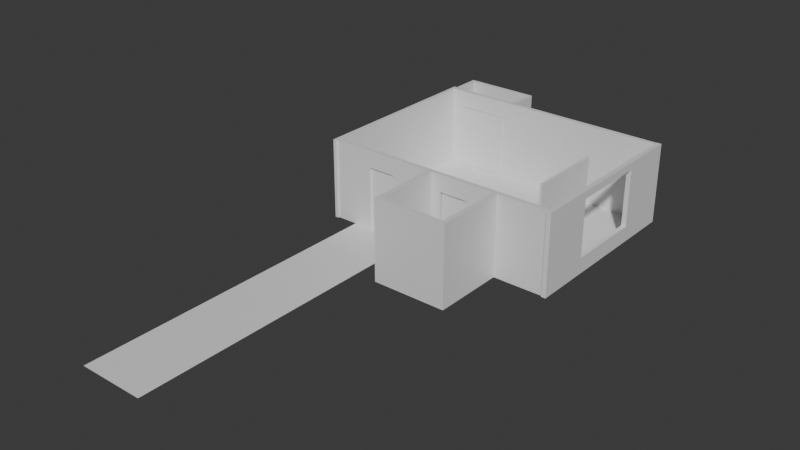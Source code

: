 # Source: Apartmentv1.blend  (saved by Blender 4.2.67; exported with 4.5.12 LTS)
import bpy
from mathutils import Matrix  # noqa: F401  (used for matrix-valued properties, if any)

bpy.ops.wm.read_factory_settings(use_empty=True)
scene = bpy.context.scene
scene.name = 'Scene'

# ---- collections
col_collection = bpy.data.collections.new('Collection'); scene.collection.children.link(col_collection)
col_collection_2 = bpy.data.collections.new('Collection 2'); scene.collection.children.link(col_collection_2)
col_floors = bpy.data.collections.new('floors'); scene.collection.children.link(col_floors)
col_doorelementplaceholders = bpy.data.collections.new('doorElementPlaceholders'); scene.collection.children.link(col_doorelementplaceholders)

# ---- materials (node trees are filled in below, after node groups)
mat_m_roomaccessories = bpy.data.materials.new('M_roomAccessories')
mat_m_outlet = bpy.data.materials.new('M_outlet')
mat_m_wallborder = bpy.data.materials.new('M_wallBorder')
mat_m_outlet_001 = bpy.data.materials.new('M_outlet.001')
mat_m_woodwall = bpy.data.materials.new('M_woodWall')
mat_m_tiledfloor = bpy.data.materials.new('M_TiledFloor')
mat_m_carpet = bpy.data.materials.new('M_carpet')

# ---- material node trees
mat_m_roomaccessories.use_nodes = True; mat_m_roomaccessories.node_tree.nodes.clear()
_N = mat_m_roomaccessories.node_tree.nodes; _L = mat_m_roomaccessories.node_tree.links
n0 = _N.new('ShaderNodeBsdfPrincipled'); n0.name = 'Principled BSDF'; n0.location = (10, 300)
n1 = _N.new('ShaderNodeOutputMaterial'); n1.name = 'Material Output'; n1.location = (300, 300)
_L.new(n0.outputs[0], n1.inputs[0])
n1.is_active_output = True
mat_m_outlet.use_nodes = True; mat_m_outlet.node_tree.nodes.clear()
_N = mat_m_outlet.node_tree.nodes; _L = mat_m_outlet.node_tree.links
n0 = _N.new('ShaderNodeBsdfPrincipled'); n0.name = 'Principled BSDF'; n0.location = (10, 300)
n1 = _N.new('ShaderNodeOutputMaterial'); n1.name = 'Material Output'; n1.location = (300, 300)
_L.new(n0.outputs[0], n1.inputs[0])
n1.is_active_output = True
mat_m_wallborder.use_nodes = True; mat_m_wallborder.node_tree.nodes.clear()
_N = mat_m_wallborder.node_tree.nodes; _L = mat_m_wallborder.node_tree.links
n0 = _N.new('ShaderNodeBsdfPrincipled'); n0.name = 'Principled BSDF'; n0.location = (10, 300)
n1 = _N.new('ShaderNodeOutputMaterial'); n1.name = 'Material Output'; n1.location = (300, 300)
_L.new(n0.outputs[0], n1.inputs[0])
n1.is_active_output = True
mat_m_outlet_001.use_nodes = True; mat_m_outlet_001.node_tree.nodes.clear()
_N = mat_m_outlet_001.node_tree.nodes; _L = mat_m_outlet_001.node_tree.links
n0 = _N.new('ShaderNodeBsdfPrincipled'); n0.name = 'Principled BSDF'; n0.location = (10, 300)
n1 = _N.new('ShaderNodeOutputMaterial'); n1.name = 'Material Output'; n1.location = (300, 300)
_L.new(n0.outputs[0], n1.inputs[0])
n1.is_active_output = True
mat_m_woodwall.use_nodes = True; mat_m_woodwall.node_tree.nodes.clear()
_N = mat_m_woodwall.node_tree.nodes; _L = mat_m_woodwall.node_tree.links
n0 = _N.new('ShaderNodeBsdfPrincipled'); n0.name = 'Principled BSDF'; n0.location = (10, 300)
n1 = _N.new('ShaderNodeOutputMaterial'); n1.name = 'Material Output'; n1.location = (300, 300)
_L.new(n0.outputs[0], n1.inputs[0])
n1.is_active_output = True
mat_m_tiledfloor.use_nodes = True; mat_m_tiledfloor.node_tree.nodes.clear()
_N = mat_m_tiledfloor.node_tree.nodes; _L = mat_m_tiledfloor.node_tree.links
n0 = _N.new('ShaderNodeBsdfPrincipled'); n0.name = 'Principled BSDF'; n0.location = (10, 300)
n1 = _N.new('ShaderNodeOutputMaterial'); n1.name = 'Material Output'; n1.location = (300, 300)
_L.new(n0.outputs[0], n1.inputs[0])
n1.is_active_output = True
mat_m_carpet.use_nodes = True; mat_m_carpet.node_tree.nodes.clear()
_N = mat_m_carpet.node_tree.nodes; _L = mat_m_carpet.node_tree.links
n0 = _N.new('ShaderNodeBsdfPrincipled'); n0.name = 'Principled BSDF'; n0.location = (10, 300)
n1 = _N.new('ShaderNodeOutputMaterial'); n1.name = 'Material Output'; n1.location = (300, 300)
_L.new(n0.outputs[0], n1.inputs[0])
n1.is_active_output = True

# ---- world
world_world = bpy.data.worlds.new('World'); scene.world = world_world
world_world.use_nodes = True; world_world.node_tree.nodes.clear()
_N = world_world.node_tree.nodes; _L = world_world.node_tree.links
n0 = _N.new('ShaderNodeOutputWorld'); n0.name = 'World Output'; n0.location = (300, 300)
n1 = _N.new('ShaderNodeBackground'); n1.name = 'Background'; n1.location = (10, 300)
n1.inputs[0].default_value = (0.05088, 0.05088, 0.05088, 1.0)
_L.new(n1.outputs[0], n0.inputs[0])
n0.is_active_output = True
world_world.color = (0.05088, 0.05088, 0.05088)
world_world.sun_shadow_jitter_overblur = 0.0

# ---- meshes
me_plane_003 = bpy.data.meshes.new('Plane.003')
me_plane_003.from_pydata([(-101.9, 72.29, -6.441), (100.0, 72.29, -6.441), (-101.9, 74.2, -6.441), (100.0, 74.2, -6.441), (-101.4, 73.69, -3.996), (-101.4, 72.8, -3.996), (99.57, 72.8, -3.996), (99.57, 73.69, -3.996), (-101.9, 73.87, -3.996), (-101.9, 72.62, -3.996), (100.0, 72.62, -3.996), (100.0, 73.87, -3.996), (-99.71, 73.81, -5.909), (-99.71, 72.68, -5.909), (99.67, 72.68, -5.909), (99.67, 73.81, -5.909), (100.0, 74.2, -5.238), (100.0, 72.29, -5.238), (-101.9, 72.29, -5.238), (-101.9, 74.2, -5.238), (-100.8, 73.81, -4.419), (99.6, 73.81, -4.419), (99.6, 72.68, -4.419), (-100.8, 72.68, -4.419), (100.0, 74.11, -4.423), (-101.9, 72.38, -4.423), (100.0, 72.38, -4.423), (-101.9, 74.11, -4.423)], [], [(0, 2, 3, 1), (21, 20, 12, 15), (26, 24, 11, 10), (27, 25, 9, 8), (24, 27, 8, 11), (25, 26, 10, 9), (5, 4, 8, 9), (6, 5, 9, 10), (7, 6, 10, 11), (4, 7, 11, 8), (13, 14, 15, 12), (23, 22, 14, 13), (22, 21, 15, 14), (20, 23, 13, 12), (0, 1, 17, 18), (3, 2, 19, 16), (2, 0, 18, 19), (1, 3, 16, 17), (4, 5, 23, 20), (6, 7, 21, 22), (5, 6, 22, 23), (7, 4, 20, 21), (18, 17, 26, 25), (16, 19, 27, 24), (19, 18, 25, 27), (17, 16, 24, 26)])
_uv = me_plane_003.uv_layers.new(name='UVMap')
_uv.uv.foreach_set('vector', [0.03383, 1.0, 0.02439, 1.0, 0.02439, 1.842e-07, 0.03383, -6.586e-09, 0.03588, 0.9959, 0.03588, 0.002979, 0.04325, 0.008482, 0.04325, 0.9962, 0.07348, 0.5601, 0.0649, 0.5601, 0.06609, 0.558, 0.07228, 0.558, 0.07348, 0.5722, 0.0649, 0.5722, 0.06609, 0.5701, 0.07228, 0.5701, 0.01438, -3.671e-08, 0.01438, 1.0, 0.01219, 1.0, 0.01219, -3.688e-08, 0.002189, 1.652e-10, 0.002188, 1.0, -1.986e-10, 1.0, 7.53e-08, 5.685e-15, 0.05795, 0.002135, 0.05357, 0.002135, 0.05266, 2.302e-09, 0.05885, 1.916e-07, 0.05795, 0.9979, 0.05795, 0.002135, 0.05885, 1.916e-07, 0.05885, 1.0, 0.05357, 0.9979, 0.05795, 0.9979, 0.05885, 1.0, 0.05266, 1.0, 0.05357, 0.002135, 0.05357, 0.9979, 0.05266, 1.0, 0.05266, 2.302e-09, 0.06447, 1.162e-07, 0.06447, 0.9877, 0.05885, 0.9877, 0.05885, 2.572e-09, 0.0453, 0.9932, 0.0453, 0.0003215, 0.05266, 3.976e-09, 0.05266, 0.9877, 0.06447, 0.5843, 0.07008, 0.5843, 0.07008, 0.5917, 0.06447, 0.5917, 0.06447, 0.5917, 0.07008, 0.5917, 0.07008, 0.5991, 0.06447, 0.5991, 0.01219, 9.206e-10, 0.01219, 1.0, 0.006247, 1.0, 0.006247, 4.716e-10, 0.02439, -3.596e-08, 0.02439, 1.0, 0.01844, 1.0, 0.01844, -3.641e-08, 0.07391, 0.5822, 0.06447, 0.5822, 0.06447, 0.5762, 0.07391, 0.5762, 0.07391, 0.5701, 0.06447, 0.5701, 0.06447, 0.5641, 0.07391, 0.5641, 0.05357, 0.002135, 0.05795, 0.002135, 0.05857, 0.005114, 0.05296, 0.005113, 0.06509, 0.5822, 0.06947, 0.5822, 0.07008, 0.5843, 0.06447, 0.5843, 0.04325, 0.9962, 0.04325, 0.0004956, 0.0453, 0.0003215, 0.0453, 0.9932, 0.03383, 0.9957, 0.03383, 2.554e-09, 0.03588, 0.002979, 0.03588, 0.9959, 0.006247, 4.716e-10, 0.006247, 1.0, 0.002188, 1.0, 0.002189, 1.652e-10, 0.01844, -3.641e-08, 0.01844, 1.0, 0.01438, 1.0, 0.01438, -3.671e-08, 0.07391, 0.5762, 0.06447, 0.5762, 0.0649, 0.5722, 0.07348, 0.5722, 0.07391, 0.5641, 0.06447, 0.5641, 0.0649, 0.5601, 0.07348, 0.5601])
me_plane_003.materials.append(mat_m_roomaccessories)
me_plane_003.update()
me_plane_004 = bpy.data.meshes.new('Plane.004')
me_plane_004.from_pydata([(-0.8425, -0.375, 0.0), (0.375, -0.375, 0.0), (-0.8425, 0.375, 0.0), (0.375, 0.375, 0.0), (-0.8425, -0.375, -0.08575), (0.375, -0.375, -0.08575), (-0.8425, 0.375, -0.08575), (0.375, 0.375, -0.08575), (-0.8425, 0.0, -0.01428), (0.375, 0.0, -0.01428), (-0.8425, -0.1994, 0.03348), (-0.8425, 0.1994, 0.03348), (-0.8425, 0.0, -0.01423), (-0.8425, 0.0, 0.04921), (0.375, 0.1994, 0.03348), (0.375, -0.1994, 0.03348), (0.375, 0.0, -0.01423), (0.375, 0.0, 0.04921)], [], [(3, 14, 16, 9, 7), (12, 11, 2, 6, 8), (11, 14, 3, 2), (16, 15, 1, 5, 9), (0, 1, 15, 10), (2, 3, 7, 6), (1, 0, 4, 5), (10, 13, 12), (13, 11, 12), (14, 17, 16), (17, 15, 16), (14, 11, 13, 17), (17, 13, 10, 15), (0, 10, 12, 8, 4)])
_uv = me_plane_004.uv_layers.new(name='UVMap')
_uv.uv.foreach_set('vector', [0.06489, 0.6353, 0.06506, 0.6362, 0.06482, 0.6371, 0.06482, 0.6371, 0.06447, 0.6353, 0.06482, 0.6409, 0.06506, 0.6418, 0.06489, 0.6427, 0.06447, 0.6427, 0.06482, 0.6409, 0.06731, 0.6051, 0.06731, 0.5991, 0.06818, 0.5991, 0.06818, 0.6051, 0.06482, 0.6371, 0.06506, 0.6381, 0.06489, 0.639, 0.06447, 0.639, 0.06482, 0.6371, 0.06447, 0.6051, 0.06447, 0.5991, 0.06534, 0.5991, 0.06534, 0.6051, 0.06447, 0.6172, 0.06447, 0.6112, 0.06489, 0.6112, 0.06489, 0.6172, 0.06447, 0.6232, 0.06447, 0.6172, 0.06489, 0.6172, 0.06489, 0.6232, 0.06506, 0.6399, 0.06514, 0.6409, 0.06482, 0.6409, 0.06514, 0.6409, 0.06506, 0.6418, 0.06482, 0.6409, 0.06506, 0.6362, 0.06514, 0.6371, 0.06482, 0.6371, 0.06514, 0.6371, 0.06506, 0.6381, 0.06482, 0.6371, 0.06731, 0.5991, 0.06731, 0.6051, 0.06633, 0.6051, 0.06633, 0.5991, 0.06633, 0.5991, 0.06633, 0.6051, 0.06534, 0.6051, 0.06534, 0.5991, 0.06489, 0.639, 0.06506, 0.6399, 0.06482, 0.6409, 0.06482, 0.6409, 0.06447, 0.639])
me_plane_004.materials.append(mat_m_roomaccessories)
me_plane_004.update()
me_plane_005 = bpy.data.meshes.new('Plane.005')
me_plane_005.from_pydata([(-0.8425, -0.375, 0.0), (0.375, -0.375, 0.0), (-0.8425, 0.375, 0.0), (0.375, 0.375, 0.0), (-0.8425, -0.375, -0.08575), (0.375, -0.375, -0.08575), (-0.8425, 0.375, -0.08575), (0.375, 0.375, -0.08575), (-0.8425, 0.0, -0.01428), (0.375, 0.0, -0.01428), (-0.8425, -0.1994, 0.03348), (-0.8425, 0.1994, 0.03348), (-0.8425, 0.0, -0.01423), (-0.8425, 0.0, 0.04921), (0.375, 0.1994, 0.03348), (0.375, -0.1994, 0.03348), (0.375, 0.0, -0.01423), (0.375, 0.0, 0.04921)], [], [(3, 14, 16, 9, 7), (12, 11, 2, 6, 8), (11, 14, 3, 2), (16, 15, 1, 5, 9), (0, 1, 15, 10), (2, 3, 7, 6), (1, 0, 4, 5), (10, 13, 12), (13, 11, 12), (14, 17, 16), (17, 15, 16), (14, 11, 13, 17), (17, 13, 10, 15), (0, 10, 12, 8, 4)])
_uv = me_plane_005.uv_layers.new(name='UVMap')
_uv.uv.foreach_set('vector', [0.06489, 0.6427, 0.06506, 0.6436, 0.06482, 0.6446, 0.06482, 0.6446, 0.06447, 0.6427, 0.06482, 0.6483, 0.06506, 0.6493, 0.06489, 0.6501, 0.06447, 0.6501, 0.06482, 0.6483, 0.06731, 0.6112, 0.06731, 0.6051, 0.06818, 0.6051, 0.06818, 0.6112, 0.06482, 0.6446, 0.06506, 0.6456, 0.06489, 0.6464, 0.06447, 0.6464, 0.06482, 0.6446, 0.06447, 0.6112, 0.06447, 0.6051, 0.06534, 0.6051, 0.06534, 0.6112, 0.06447, 0.6292, 0.06447, 0.6232, 0.06489, 0.6232, 0.06489, 0.6292, 0.06447, 0.6353, 0.06447, 0.6292, 0.06489, 0.6292, 0.06489, 0.6353, 0.06506, 0.6473, 0.06514, 0.6483, 0.06482, 0.6483, 0.06514, 0.6483, 0.06506, 0.6493, 0.06482, 0.6483, 0.06506, 0.6436, 0.06514, 0.6446, 0.06482, 0.6446, 0.06514, 0.6446, 0.06506, 0.6456, 0.06482, 0.6446, 0.06731, 0.6051, 0.06731, 0.6112, 0.06633, 0.6112, 0.06633, 0.6051, 0.06633, 0.6051, 0.06633, 0.6112, 0.06534, 0.6112, 0.06534, 0.6051, 0.06489, 0.6464, 0.06506, 0.6473, 0.06482, 0.6483, 0.06482, 0.6483, 0.06447, 0.6464])
me_plane_005.materials.append(mat_m_roomaccessories)
me_plane_005.update()
me_cube_003 = bpy.data.meshes.new('Cube.003')
me_cube_003.from_pydata([(-0.4264, -4.576, -6.5), (-0.4264, 4.576, -6.5), (-0.4264, -4.576, 6.5), (-0.4264, 4.576, 6.5), (0.4264, -4.069, 6.005), (0.4264, -4.069, -6.005), (0.4264, 4.069, -6.005), (0.4264, 4.069, 6.005), (0.263, -4.268, -6.216), (0.006531, -4.434, -6.381), (0.006531, -4.434, 6.381), (0.263, -4.268, 6.216), (0.263, 4.268, -6.216), (0.006531, 4.434, -6.381), (0.263, 4.268, 6.216), (0.006531, 4.434, 6.381)], [], [(5, 6, 7, 4), (10, 15, 3, 2), (6, 5, 8, 12), (4, 7, 14, 11), (7, 6, 12, 14), (15, 13, 1, 3), (9, 10, 2, 0), (13, 9, 0, 1), (15, 10, 11, 14), (13, 15, 14, 12), (9, 13, 12, 8), (10, 9, 8, 11), (5, 4, 11, 8)])
me_cube_003.polygons.foreach_set('use_smooth', [True] * 13)
_uv = me_cube_003.uv_layers.new(name='UVMap')
_uv.uv.foreach_set('vector', [0.469, 0.5275, 0.1508, 0.5275, 0.1508, 0.05797, 0.469, 0.05797, 0.1031, 0.06342, 0.1031, 0.4363, 0.08441, 0.4423, 0.08441, 0.05744, 0.08441, 0.8059, 0.08441, 0.4637, 0.09431, 0.4553, 0.09431, 0.8143, 0.1256, 0.07877, 0.1256, 0.421, 0.1157, 0.4294, 0.1157, 0.0704, 0.1261, 0.1889, 0.1261, 0.6939, 0.1157, 0.7028, 0.1157, 0.18, 0.1029, 0.173, 0.1029, 0.7097, 0.08441, 0.7147, 0.08441, 0.168, 0.1076, 0.725, 0.1076, 0.1884, 0.1261, 0.1834, 0.1261, 0.7301, 0.107, 0.8212, 0.107, 0.4483, 0.1256, 0.4423, 0.1256, 0.8272, 0.1031, 0.4363, 0.1031, 0.06342, 0.1157, 0.0704, 0.1157, 0.4294, 0.1029, 0.7097, 0.1029, 0.173, 0.1157, 0.18, 0.1157, 0.7028, 0.107, 0.4483, 0.107, 0.8212, 0.09431, 0.8143, 0.09431, 0.4553, 0.1076, 0.1884, 0.1076, 0.725, 0.09479, 0.7181, 0.09479, 0.1953, 0.08441, 0.7092, 0.08441, 0.2042, 0.09479, 0.1953, 0.09479, 0.7181])
me_cube_003.materials.append(mat_m_outlet)
me_cube_003.update()
me_cube = bpy.data.meshes.new('Cube')
me_cube.from_pydata([(-122.2, -246.4, -298.8), (42.06, -246.4, -298.8), (-122.2, -246.6, -298.8), (-122.2, -246.6, -291.4), (42.06, -246.6, -298.8), (42.06, -246.6, -291.4), (-122.2, -246.4, -291.8), (-122.2, -246.4, -292.0), (42.06, -246.4, -292.0), (42.06, -246.4, -291.8), (42.06, -246.6, -292.0), (-122.2, -246.6, -292.0)], [], [(5, 9, 6, 3), (10, 5, 3, 11), (0, 7, 8, 1), (1, 4, 2, 0), (6, 9, 8, 7), (4, 10, 11, 2), (8, 9, 5, 10), (1, 8, 10, 4), (7, 0, 2, 11), (7, 11, 3, 6)])
_uv = me_cube.uv_layers.new(name='UVMap')
_uv.uv.foreach_set('vector', [0.1705, 0.6062, 0.1713, 0.6062, 0.1713, 0.9093, 0.1705, 0.9093, 0.1715, 0.6062, 0.1705, 0.6062, 0.1705, 0.3031, 0.1715, 0.3031, 0.1839, 0.9093, 0.1716, 0.9093, 0.1716, 0.6062, 0.1839, 0.6062, 0.1208, 0.5971, 0.1203, 0.6769, 0.1203, 0.3738, 0.1208, 0.3738, 0.1713, 0.9093, 0.1713, 0.6062, 0.1716, 0.6062, 0.1716, 0.9093, 0.1842, 0.6062, 0.1715, 0.6062, 0.1715, 0.3031, 0.1842, 0.3031, 0.06847, 0.864, 0.06854, 0.8638, 0.06891, 0.863, 0.06891, 0.864, 0.06847, 0.8767, 0.06847, 0.864, 0.06891, 0.864, 0.06891, 0.8767, 0.06891, 0.8777, 0.06891, 0.8904, 0.06847, 0.8904, 0.06847, 0.8777, 0.06891, 0.8777, 0.06847, 0.8777, 0.06847, 0.8767, 0.06884, 0.8775])
me_cube.materials.append(mat_m_wallborder)
me_cube.update()
me_cube_005 = bpy.data.meshes.new('Cube.005')
me_cube_005.from_pydata([(127.8, -246.4, -298.8), (380.6, -246.4, -298.8), (127.8, -246.6, -298.8), (127.8, -246.6, -291.4), (380.6, -246.6, -298.8), (380.6, -246.6, -291.4), (127.8, -246.4, -291.8), (127.8, -246.4, -292.0), (380.6, -246.4, -292.0), (380.6, -246.4, -291.8), (380.6, -246.6, -292.0), (127.8, -246.6, -292.0)], [], [(5, 9, 6, 3), (10, 5, 3, 11), (0, 7, 8, 1), (1, 4, 2, 0), (6, 9, 8, 7), (4, 10, 11, 2), (8, 9, 5, 10), (1, 8, 10, 4), (7, 0, 2, 11), (7, 11, 3, 6)])
_uv = me_cube_005.uv_layers.new(name='UVMap')
_uv.uv.foreach_set('vector', [0.1705, 0.6062, 0.1713, 0.6062, 0.1713, 0.9093, 0.1705, 0.9093, 0.1715, 0.6062, 0.1705, 0.6062, 0.1705, 0.3031, 0.1715, 0.3031, 0.1839, 0.9093, 0.1716, 0.9093, 0.1716, 0.6062, 0.1839, 0.6062, 0.1208, 0.5971, 0.1203, 0.6769, 0.1203, 0.3738, 0.1208, 0.3738, 0.1713, 0.9093, 0.1713, 0.6062, 0.1716, 0.6062, 0.1716, 0.9093, 0.1842, 0.6062, 0.1715, 0.6062, 0.1715, 0.3031, 0.1842, 0.3031, 0.06847, 0.8914, 0.06854, 0.8911, 0.06891, 0.8904, 0.06891, 0.8914, 0.06847, 0.9041, 0.06847, 0.8914, 0.06891, 0.8914, 0.06891, 0.9041, 0.06891, 0.9051, 0.06891, 0.9178, 0.06847, 0.9178, 0.06847, 0.9051, 0.06891, 0.9051, 0.06847, 0.9051, 0.06847, 0.9041, 0.06884, 0.9048])
me_cube_005.materials.append(mat_m_wallborder)
me_cube_005.update()
me_cube_006 = bpy.data.meshes.new('Cube.006')
me_cube_006.from_pydata([(380.7, -247.3, -298.8), (380.7, 294.6, -298.8), (380.9, -247.3, -298.8), (380.9, -247.3, -291.4), (380.9, 294.6, -298.8), (380.9, 294.6, -291.4), (380.7, -247.3, -291.8), (380.7, -247.3, -292.0), (380.7, 294.6, -292.0), (380.7, 294.6, -291.8), (380.9, 294.6, -292.0), (380.9, -247.3, -292.0)], [], [(5, 9, 6, 3), (10, 5, 3, 11), (0, 7, 8, 1), (1, 4, 2, 0), (6, 9, 8, 7), (4, 10, 11, 2), (8, 9, 5, 10), (1, 8, 10, 4), (7, 0, 2, 11), (7, 11, 3, 6)])
_uv = me_cube_006.uv_layers.new(name='UVMap')
_uv.uv.foreach_set('vector', [0.137, 3.08e-09, 0.1378, 3.14e-09, 0.1378, 1.0, 0.137, 1.0, 0.001014, 1.0, 3.714e-08, 1.0, 1.126e-07, -2.816e-08, 0.001014, -2.808e-08, 0.1504, 1.0, 0.1381, 1.0, 0.1381, 3.163e-09, 0.1504, 4.093e-09, 0.1208, 0.5971, 0.1203, 0.6769, 0.1203, 0.3738, 0.1208, 0.3738, 0.1378, 1.0, 0.1378, 3.14e-09, 0.1381, 3.163e-09, 0.1381, 1.0, 0.01369, 1.0, 0.001014, 1.0, 0.001014, -2.808e-08, 0.01369, -2.712e-08, 0.06847, 0.7134, 0.06854, 0.7131, 0.06891, 0.7124, 0.06891, 0.7134, 0.06847, 0.7261, 0.06847, 0.7134, 0.06891, 0.7134, 0.06891, 0.7261, 0.06891, 0.9188, 0.06891, 0.9315, 0.06847, 0.9315, 0.06847, 0.9188, 0.06891, 0.9188, 0.06847, 0.9188, 0.06847, 0.9178, 0.06884, 0.9185])
me_cube_006.materials.append(mat_m_wallborder)
me_cube_006.update()
me_cube_007 = bpy.data.meshes.new('Cube.007')
me_cube_007.from_pydata([(-329.8, 293.2, -298.8), (-329.8, -248.7, -298.8), (-330.1, 293.2, -298.8), (-330.1, 293.2, -291.4), (-330.1, -248.7, -298.8), (-330.1, -248.7, -291.4), (-329.9, 293.2, -291.8), (-329.8, 293.2, -292.0), (-329.8, -248.7, -292.0), (-329.9, -248.7, -291.8), (-330.1, -248.7, -292.0), (-330.1, 293.2, -292.0)], [], [(5, 9, 6, 3), (10, 5, 3, 11), (0, 7, 8, 1), (1, 4, 2, 0), (6, 9, 8, 7), (4, 10, 11, 2), (8, 9, 5, 10), (1, 8, 10, 4), (7, 0, 2, 11), (7, 11, 3, 6)])
_uv = me_cube_007.uv_layers.new(name='UVMap')
_uv.uv.foreach_set('vector', [0.137, 3.08e-09, 0.1378, 3.14e-09, 0.1378, 1.0, 0.137, 1.0, 0.01471, 1.0, 0.01369, 1.0, 0.01369, 1.034e-09, 0.01471, 1.11e-09, 0.1504, 1.0, 0.1381, 1.0, 0.1381, 3.163e-09, 0.1504, 4.093e-09, 0.1208, 0.5971, 0.1203, 0.6769, 0.1203, 0.3738, 0.1208, 0.3738, 0.1378, 1.0, 0.1378, 3.14e-09, 0.1381, 3.163e-09, 0.1381, 1.0, 0.02739, 1.0, 0.01471, 1.0, 0.01471, 1.11e-09, 0.02739, 2.068e-09, 0.06847, 0.9325, 0.06854, 0.9322, 0.06891, 0.9315, 0.06891, 0.9325, 0.06847, 0.9452, 0.06847, 0.9325, 0.06891, 0.9325, 0.06891, 0.9452, 0.06891, 0.9462, 0.06891, 0.9589, 0.06847, 0.9589, 0.06847, 0.9462, 0.06891, 0.9462, 0.06847, 0.9462, 0.06847, 0.9452, 0.06884, 0.9459])
me_cube_007.materials.append(mat_m_wallborder)
me_cube_007.update()
me_cube_008 = bpy.data.meshes.new('Cube.008')
me_cube_008.from_pydata([(-331.4, -246.4, -298.8), (-207.9, -246.4, -298.8), (-331.4, -246.6, -298.8), (-331.4, -246.6, -291.4), (-207.9, -246.6, -298.8), (-207.9, -246.6, -291.4), (-331.4, -246.4, -291.8), (-331.4, -246.4, -292.0), (-207.9, -246.4, -292.0), (-207.9, -246.4, -291.8), (-207.9, -246.6, -292.0), (-331.4, -246.6, -292.0)], [], [(5, 9, 6, 3), (10, 5, 3, 11), (0, 7, 8, 1), (1, 4, 2, 0), (6, 9, 8, 7), (4, 10, 11, 2), (8, 9, 5, 10), (1, 8, 10, 4), (7, 0, 2, 11), (7, 11, 3, 6)])
_uv = me_cube_008.uv_layers.new(name='UVMap')
_uv.uv.foreach_set('vector', [0.1705, 0.6062, 0.1713, 0.6062, 0.1713, 0.9093, 0.1705, 0.9093, 0.1715, 0.6062, 0.1705, 0.6062, 0.1705, 0.3031, 0.1715, 0.3031, 0.1839, 0.9093, 0.1716, 0.9093, 0.1716, 0.6062, 0.1839, 0.6062, 0.1208, 0.5971, 0.1203, 0.6769, 0.1203, 0.3738, 0.1208, 0.3738, 0.1713, 0.9093, 0.1713, 0.6062, 0.1716, 0.6062, 0.1716, 0.9093, 0.1842, 0.6062, 0.1715, 0.6062, 0.1715, 0.3031, 0.1842, 0.3031, 0.06847, 0.9599, 0.06854, 0.9596, 0.06891, 0.9589, 0.06891, 0.9599, 0.06847, 0.9726, 0.06847, 0.9599, 0.06891, 0.9599, 0.06891, 0.9726, 0.06891, 0.9736, 0.06891, 0.9863, 0.06847, 0.9863, 0.06847, 0.9736, 0.06891, 0.9736, 0.06847, 0.9736, 0.06847, 0.9726, 0.06884, 0.9733])
me_cube_008.materials.append(mat_m_wallborder)
me_cube_008.update()
me_cube_010 = bpy.data.meshes.new('Cube.010')
me_cube_010.from_pydata([(384.9, 290.4, -298.8), (-138.4, 290.4, -298.8), (384.9, 290.6, -298.8), (384.9, 290.6, -291.4), (-138.4, 290.6, -298.8), (-138.4, 290.6, -291.4), (384.9, 290.4, -291.8), (384.9, 290.4, -292.0), (-138.4, 290.4, -292.0), (-138.4, 290.4, -291.8), (-138.4, 290.6, -292.0), (384.9, 290.6, -292.0)], [], [(5, 9, 6, 3), (10, 5, 3, 11), (0, 7, 8, 1), (1, 4, 2, 0), (6, 9, 8, 7), (4, 10, 11, 2), (8, 9, 5, 10), (1, 8, 10, 4), (7, 0, 2, 11), (7, 11, 3, 6)])
_uv = me_cube_010.uv_layers.new(name='UVMap')
_uv.uv.foreach_set('vector', [0.137, 3.08e-09, 0.1378, 3.14e-09, 0.1378, 1.0, 0.137, 1.0, 0.0284, 0.9658, 0.02739, 0.9658, 0.02739, 2.068e-09, 0.0284, 2.144e-09, 0.1504, 1.0, 0.1381, 1.0, 0.1381, 3.163e-09, 0.1504, 4.093e-09, 0.1208, 0.5971, 0.1203, 0.6769, 0.1203, 0.3738, 0.1208, 0.3738, 0.1378, 1.0, 0.1378, 3.14e-09, 0.1381, 3.163e-09, 0.1381, 1.0, 0.04108, 0.9658, 0.0284, 0.9658, 0.0284, 2.144e-09, 0.04108, 3.102e-09, 0.06847, 0.7271, 0.06854, 0.7268, 0.06891, 0.7261, 0.06891, 0.7271, 0.06847, 0.7398, 0.06847, 0.7271, 0.06891, 0.7271, 0.06891, 0.7398, 0.06891, 0.9873, 0.06891, 1.0, 0.06847, 1.0, 0.06847, 0.9873, 0.06891, 0.9873, 0.06847, 0.9873, 0.06847, 0.9863, 0.06884, 0.987])
me_cube_010.materials.append(mat_m_wallborder)
me_cube_010.update()
me_cube_011 = bpy.data.meshes.new('Cube.011')
me_cube_011.from_pydata([(-287.3, 290.4, -298.8), (-330.6, 290.4, -298.8), (-287.3, 290.6, -298.8), (-287.3, 290.6, -291.4), (-330.6, 290.6, -298.8), (-330.6, 290.6, -291.4), (-287.3, 290.4, -291.8), (-287.3, 290.4, -292.0), (-330.6, 290.4, -292.0), (-330.6, 290.4, -291.8), (-330.6, 290.6, -292.0), (-287.3, 290.6, -292.0)], [], [(5, 9, 6, 3), (10, 5, 3, 11), (0, 7, 8, 1), (1, 4, 2, 0), (6, 9, 8, 7), (4, 10, 11, 2), (8, 9, 5, 10), (1, 8, 10, 4), (7, 0, 2, 11), (7, 11, 3, 6)])
_uv = me_cube_011.uv_layers.new(name='UVMap')
_uv.uv.foreach_set('vector', [0.137, 3.08e-09, 0.1378, 3.14e-09, 0.1378, 1.0, 0.137, 1.0, 0.06949, 0.7124, 0.06847, 0.7124, 0.06847, 0.6326, 0.06949, 0.6326, 0.1504, 1.0, 0.1381, 1.0, 0.1381, 3.163e-09, 0.1504, 4.093e-09, 0.1208, 0.5971, 0.1203, 0.6769, 0.1203, 0.3738, 0.1208, 0.3738, 0.1378, 1.0, 0.1378, 3.14e-09, 0.1381, 3.163e-09, 0.1381, 1.0, 0.08217, 0.7124, 0.06949, 0.7124, 0.06949, 0.6326, 0.08217, 0.6326, 0.06847, 0.7408, 0.06854, 0.7405, 0.06891, 0.7398, 0.06891, 0.7408, 0.06847, 0.7535, 0.06847, 0.7408, 0.06891, 0.7408, 0.06891, 0.7535, 0.08261, 0.001011, 0.08261, 0.01369, 0.08217, 0.01369, 0.08217, 0.001014, 0.08261, 0.001011, 0.08217, 0.001014, 0.08217, 0.0, 0.08254, 0.000721])
me_cube_011.materials.append(mat_m_wallborder)
me_cube_011.update()
me_cube_014 = bpy.data.meshes.new('Cube.014')
me_cube_014.from_pydata([(-317.2, 385.8, -298.8), (-317.2, 296.6, -298.8), (-317.4, 385.8, -298.8), (-317.4, 385.8, -291.4), (-317.4, 296.6, -298.8), (-317.4, 296.6, -291.4), (-317.2, 385.8, -291.8), (-317.2, 385.8, -292.0), (-317.2, 296.6, -292.0), (-317.2, 296.6, -291.8), (-317.4, 296.6, -292.0), (-317.4, 385.8, -292.0), (-114.8, 383.1, -298.8), (-317.4, 383.1, -298.8), (-114.8, 383.3, -298.8), (-114.8, 383.3, -291.4), (-317.4, 383.3, -298.8), (-317.4, 383.3, -291.4), (-114.8, 383.1, -291.8), (-114.8, 383.1, -292.0), (-317.4, 383.1, -292.0), (-317.4, 383.1, -291.8), (-317.4, 383.3, -292.0), (-114.8, 383.3, -292.0), (-117.5, 296.6, -298.8), (-117.5, 385.8, -298.8), (-117.2, 296.6, -298.8), (-117.2, 296.6, -291.4), (-117.2, 385.8, -298.8), (-117.2, 385.8, -291.4), (-117.4, 296.6, -291.8), (-117.5, 296.6, -292.0), (-117.5, 385.8, -292.0), (-117.4, 385.8, -291.8), (-117.2, 385.8, -292.0), (-117.2, 296.6, -292.0)], [], [(5, 9, 6, 3), (10, 5, 3, 11), (0, 7, 8, 1), (1, 4, 2, 0), (6, 9, 8, 7), (4, 10, 11, 2), (8, 9, 5, 10), (1, 8, 10, 4), (7, 0, 2, 11), (7, 11, 3, 6), (17, 21, 18, 15), (22, 17, 15, 23), (12, 19, 20, 13), (13, 16, 14, 12), (18, 21, 20, 19), (16, 22, 23, 14), (20, 21, 17, 22), (13, 20, 22, 16), (19, 12, 14, 23), (19, 23, 15, 18), (29, 33, 30, 27), (34, 29, 27, 35), (24, 31, 32, 25), (25, 28, 26, 24), (30, 33, 32, 31), (28, 34, 35, 26), (32, 33, 29, 34), (25, 32, 34, 28), (31, 24, 26, 35), (31, 35, 27, 30)])
_uv = me_cube_014.uv_layers.new(name='UVMap')
_uv.uv.foreach_set('vector', [0.137, 3.08e-09, 0.1378, 3.14e-09, 0.1378, 1.0, 0.137, 1.0, 0.06949, 0.4678, 0.06847, 0.4678, 0.06847, 0.3031, 0.06949, 0.3031, 0.1504, 1.0, 0.1381, 1.0, 0.1381, 3.163e-09, 0.1504, 4.093e-09, 0.1208, 0.5971, 0.1203, 0.6769, 0.1203, 0.3738, 0.1208, 0.3738, 0.1378, 1.0, 0.1378, 3.14e-09, 0.1381, 3.163e-09, 0.1381, 1.0, 0.08217, 0.4678, 0.06949, 0.4678, 0.06949, 0.3031, 0.08217, 0.3031, 0.08217, 0.01471, 0.08224, 0.01442, 0.08261, 0.01369, 0.08261, 0.01471, 0.08217, 0.02739, 0.08217, 0.01471, 0.08261, 0.01471, 0.08261, 0.02739, 0.08261, 0.0284, 0.08261, 0.04108, 0.08217, 0.04108, 0.08217, 0.0284, 0.08261, 0.0284, 0.08217, 0.0284, 0.08217, 0.02739, 0.08254, 0.02811, 0.137, 3.08e-09, 0.1378, 3.14e-09, 0.1378, 1.0, 0.137, 1.0, 0.05579, 0.3738, 0.05478, 0.3738, 0.05478, 1.821e-08, 0.05579, 1.829e-08, 0.1504, 1.0, 0.1381, 1.0, 0.1381, 3.163e-09, 0.1504, 4.093e-09, 0.1208, 0.5971, 0.1203, 0.6769, 0.1203, 0.3738, 0.1208, 0.3738, 0.1378, 1.0, 0.1378, 3.14e-09, 0.1381, 3.163e-09, 0.1381, 1.0, 0.06847, 0.3738, 0.05579, 0.3738, 0.05579, 1.829e-08, 0.06847, 1.925e-08, 0.08217, 0.04209, 0.08224, 0.0418, 0.08261, 0.04108, 0.08261, 0.0421, 0.08217, 0.05478, 0.08217, 0.04209, 0.08261, 0.0421, 0.08261, 0.05478, 0.08261, 0.05579, 0.08261, 0.06847, 0.08217, 0.06847, 0.08217, 0.05579, 0.08261, 0.05579, 0.08217, 0.05579, 0.08217, 0.05478, 0.08254, 0.0555, 0.137, 3.08e-09, 0.1378, 3.14e-09, 0.1378, 1.0, 0.137, 1.0, 0.06949, 0.6326, 0.06847, 0.6326, 0.06847, 0.4678, 0.06949, 0.4678, 0.1504, 1.0, 0.1381, 1.0, 0.1381, 3.163e-09, 0.1504, 4.093e-09, 0.1208, 0.5971, 0.1203, 0.6769, 0.1203, 0.3738, 0.1208, 0.3738, 0.1378, 1.0, 0.1378, 3.14e-09, 0.1381, 3.163e-09, 0.1381, 1.0, 0.08217, 0.6326, 0.06949, 0.6326, 0.06949, 0.4678, 0.08217, 0.4678, 0.06847, 0.8367, 0.06854, 0.8364, 0.06891, 0.8356, 0.06891, 0.8367, 0.06847, 0.8493, 0.06847, 0.8367, 0.06891, 0.8367, 0.06891, 0.8493, 0.08261, 0.08318, 0.08261, 0.09586, 0.08217, 0.09586, 0.08217, 0.08318, 0.08261, 0.08318, 0.08217, 0.08318, 0.08217, 0.08217, 0.08254, 0.08289])
me_cube_014.materials.append(mat_m_wallborder)
me_cube_014.update()
me_cube_017 = bpy.data.meshes.new('Cube.017')
me_cube_017.from_pydata([(11.55, -468.5, -298.8), (214.1, -468.5, -298.8), (11.55, -468.7, -298.8), (11.55, -468.7, -291.4), (214.1, -468.7, -298.8), (214.1, -468.7, -291.4), (11.55, -468.5, -291.8), (11.55, -468.5, -292.0), (214.1, -468.5, -292.0), (214.1, -468.5, -291.8), (214.1, -468.7, -292.0), (11.55, -468.7, -292.0)], [], [(5, 9, 6, 3), (10, 5, 3, 11), (0, 7, 8, 1), (1, 4, 2, 0), (6, 9, 8, 7), (4, 10, 11, 2), (8, 9, 5, 10), (1, 8, 10, 4), (7, 0, 2, 11), (7, 11, 3, 6)])
_uv = me_cube_017.uv_layers.new(name='UVMap')
_uv.uv.foreach_set('vector', [0.137, 3.08e-09, 0.1378, 3.14e-09, 0.1378, 1.0, 0.137, 1.0, 0.05579, 0.7477, 0.05478, 0.7477, 0.05478, 0.3738, 0.05579, 0.3738, 0.1504, 1.0, 0.1381, 1.0, 0.1381, 3.163e-09, 0.1504, 4.093e-09, 0.1208, 0.5971, 0.1203, 0.6769, 0.1203, 0.3738, 0.1208, 0.3738, 0.1378, 1.0, 0.1378, 3.14e-09, 0.1381, 3.163e-09, 0.1381, 1.0, 0.06847, 0.7477, 0.05579, 0.7477, 0.05579, 0.3738, 0.06847, 0.3738, 0.06847, 0.7819, 0.06854, 0.7816, 0.06891, 0.7809, 0.06891, 0.7819, 0.06847, 0.7946, 0.06847, 0.7819, 0.06891, 0.7819, 0.06891, 0.7946, 0.06891, 0.7956, 0.06891, 0.8083, 0.06847, 0.8083, 0.06847, 0.7956, 0.06891, 0.7956, 0.06847, 0.7956, 0.06847, 0.7946, 0.06884, 0.7953])
me_cube_017.materials.append(mat_m_wallborder)
me_cube_017.update()
me_cube_018 = bpy.data.meshes.new('Cube.018')
me_cube_018.from_pydata([(14.2, -256.4, -298.8), (14.2, -471.2, -298.8), (13.97, -256.4, -298.8), (13.97, -256.4, -291.4), (13.97, -471.2, -298.8), (13.97, -471.2, -291.4), (14.17, -256.4, -291.8), (14.2, -256.4, -292.0), (14.2, -471.2, -292.0), (14.17, -471.2, -291.8), (13.97, -471.2, -292.0), (13.97, -256.4, -292.0)], [], [(5, 9, 6, 3), (10, 5, 3, 11), (0, 7, 8, 1), (1, 4, 2, 0), (6, 9, 8, 7), (4, 10, 11, 2), (8, 9, 5, 10), (1, 8, 10, 4), (7, 0, 2, 11), (7, 11, 3, 6)])
_uv = me_cube_018.uv_layers.new(name='UVMap')
_uv.uv.foreach_set('vector', [0.137, 3.08e-09, 0.1378, 3.14e-09, 0.1378, 1.0, 0.137, 1.0, 0.0421, 0.3966, 0.04108, 0.3966, 0.04108, 3.102e-09, 0.0421, 3.178e-09, 0.1504, 1.0, 0.1381, 1.0, 0.1381, 3.163e-09, 0.1504, 4.093e-09, 0.1208, 0.5971, 0.1203, 0.6769, 0.1203, 0.3738, 0.1208, 0.3738, 0.1378, 1.0, 0.1378, 3.14e-09, 0.1381, 3.163e-09, 0.1381, 1.0, 0.05478, 0.3966, 0.0421, 0.3966, 0.0421, 3.178e-09, 0.05478, 4.136e-09, 0.06847, 0.823, 0.06854, 0.8227, 0.06891, 0.822, 0.06891, 0.823, 0.06847, 0.8356, 0.06847, 0.823, 0.06891, 0.823, 0.06891, 0.8356, 0.08261, 0.06948, 0.08261, 0.08217, 0.08217, 0.08217, 0.08217, 0.06949, 0.08261, 0.06948, 0.08217, 0.06949, 0.08217, 0.06847, 0.08254, 0.06919])
me_cube_018.materials.append(mat_m_wallborder)
me_cube_018.update()
me_cube_026 = bpy.data.meshes.new('Cube.026')
me_cube_026.from_pydata([(213.9, -471.2, -298.8), (213.9, -256.4, -298.8), (214.2, -471.2, -298.8), (214.2, -471.2, -291.4), (214.2, -256.4, -298.8), (214.2, -256.4, -291.4), (214.0, -471.2, -291.8), (213.9, -471.2, -292.0), (213.9, -256.4, -292.0), (214.0, -256.4, -291.8), (214.2, -256.4, -292.0), (214.2, -471.2, -292.0)], [], [(5, 9, 6, 3), (10, 5, 3, 11), (0, 7, 8, 1), (1, 4, 2, 0), (6, 9, 8, 7), (4, 10, 11, 2), (8, 9, 5, 10), (1, 8, 10, 4), (7, 0, 2, 11), (7, 11, 3, 6)])
_uv = me_cube_026.uv_layers.new(name='UVMap')
_uv.uv.foreach_set('vector', [0.137, 3.08e-09, 0.1378, 3.14e-09, 0.1378, 1.0, 0.137, 1.0, 0.0421, 0.7931, 0.04108, 0.7931, 0.04108, 0.3966, 0.0421, 0.3966, 0.1504, 1.0, 0.1381, 1.0, 0.1381, 3.163e-09, 0.1504, 4.093e-09, 0.1208, 0.5971, 0.1203, 0.6769, 0.1203, 0.3738, 0.1208, 0.3738, 0.1378, 1.0, 0.1378, 3.14e-09, 0.1381, 3.163e-09, 0.1381, 1.0, 0.05478, 0.7931, 0.0421, 0.7931, 0.0421, 0.3966, 0.05478, 0.3966, 0.06847, 0.8093, 0.06854, 0.809, 0.06891, 0.8083, 0.06891, 0.8093, 0.06847, 0.822, 0.06847, 0.8093, 0.06891, 0.8093, 0.06891, 0.822, 0.08261, 0.09687, 0.08261, 0.1096, 0.08217, 0.1096, 0.08217, 0.09687, 0.08261, 0.09687, 0.08217, 0.09687, 0.08217, 0.09586, 0.08254, 0.09658])
me_cube_026.materials.append(mat_m_wallborder)
me_cube_026.update()
me_cube_027 = bpy.data.meshes.new('Cube.027')
me_cube_027.from_pydata([(215.8, -259.5, -298.8), (128.0, -259.5, -298.8), (215.8, -259.3, -298.8), (215.8, -259.3, -291.4), (128.0, -259.3, -298.8), (128.0, -259.3, -291.4), (215.8, -259.5, -291.8), (215.8, -259.5, -292.0), (128.0, -259.5, -292.0), (128.0, -259.5, -291.8), (128.0, -259.3, -292.0), (215.8, -259.3, -292.0)], [], [(5, 9, 6, 3), (10, 5, 3, 11), (0, 7, 8, 1), (1, 4, 2, 0), (6, 9, 8, 7), (4, 10, 11, 2), (8, 9, 5, 10), (1, 8, 10, 4), (7, 0, 2, 11), (7, 11, 3, 6)])
_uv = me_cube_027.uv_layers.new(name='UVMap')
_uv.uv.foreach_set('vector', [0.1705, 0.6062, 0.1713, 0.6062, 0.1713, 0.9093, 0.1705, 0.9093, 0.1715, 0.6062, 0.1705, 0.6062, 0.1705, 0.3031, 0.1715, 0.3031, 0.1839, 0.9093, 0.1716, 0.9093, 0.1716, 0.6062, 0.1839, 0.6062, 0.1208, 0.5971, 0.1203, 0.6769, 0.1203, 0.3738, 0.1208, 0.3738, 0.1713, 0.9093, 0.1713, 0.6062, 0.1716, 0.6062, 0.1716, 0.9093, 0.1842, 0.6062, 0.1715, 0.6062, 0.1715, 0.3031, 0.1842, 0.3031, 0.08217, 0.1106, 0.08224, 0.1103, 0.08261, 0.1096, 0.08261, 0.1106, 0.08217, 0.1232, 0.08217, 0.1106, 0.08261, 0.1106, 0.08261, 0.1232, 0.08261, 0.1243, 0.08261, 0.1369, 0.08217, 0.1369, 0.08217, 0.1243, 0.08261, 0.1243, 0.08217, 0.1243, 0.08217, 0.1232, 0.08254, 0.124])
me_cube_027.materials.append(mat_m_wallborder)
me_cube_027.update()
me_cube_028 = bpy.data.meshes.new('Cube.028')
me_cube_028.from_pydata([(41.68, -259.5, -298.8), (13.71, -259.5, -298.8), (41.68, -259.3, -298.8), (41.68, -259.3, -291.4), (13.71, -259.3, -298.8), (13.71, -259.3, -291.4), (41.68, -259.5, -291.8), (41.68, -259.5, -292.0), (13.71, -259.5, -292.0), (13.71, -259.5, -291.8), (13.71, -259.3, -292.0), (41.68, -259.3, -292.0)], [], [(5, 9, 6, 3), (10, 5, 3, 11), (0, 7, 8, 1), (1, 4, 2, 0), (6, 9, 8, 7), (4, 10, 11, 2), (8, 9, 5, 10), (1, 8, 10, 4), (7, 0, 2, 11), (7, 11, 3, 6)])
_uv = me_cube_028.uv_layers.new(name='UVMap')
_uv.uv.foreach_set('vector', [0.1705, 0.6062, 0.1713, 0.6062, 0.1713, 0.9093, 0.1705, 0.9093, 0.1715, 0.6062, 0.1705, 0.6062, 0.1705, 0.3031, 0.1715, 0.3031, 0.1839, 0.9093, 0.1716, 0.9093, 0.1716, 0.6062, 0.1839, 0.6062, 0.1208, 0.5971, 0.1203, 0.6769, 0.1203, 0.3738, 0.1208, 0.3738, 0.1713, 0.9093, 0.1713, 0.6062, 0.1716, 0.6062, 0.1716, 0.9093, 0.1842, 0.6062, 0.1715, 0.6062, 0.1715, 0.3031, 0.1842, 0.3031, 0.08217, 0.138, 0.08224, 0.1377, 0.08261, 0.1369, 0.08261, 0.138, 0.08217, 0.1506, 0.08217, 0.138, 0.08261, 0.138, 0.08261, 0.1506, 0.08261, 0.1516, 0.08261, 0.1643, 0.08217, 0.1643, 0.08217, 0.1517, 0.08261, 0.1516, 0.08217, 0.1517, 0.08217, 0.1506, 0.08254, 0.1514])
me_cube_028.materials.append(mat_m_wallborder)
me_cube_028.update()
me_cube_029 = bpy.data.meshes.new('Cube.029')
me_cube_029.from_pydata([(1.387, -259.4, -298.8), (-122.1, -259.4, -298.8), (1.387, -259.2, -298.8), (1.387, -259.2, -291.4), (-122.1, -259.2, -298.8), (-122.1, -259.2, -291.4), (1.387, -259.4, -291.8), (1.387, -259.4, -292.0), (-122.1, -259.4, -292.0), (-122.1, -259.4, -291.8), (-122.1, -259.2, -292.0), (1.387, -259.2, -292.0)], [], [(5, 9, 6, 3), (10, 5, 3, 11), (0, 7, 8, 1), (1, 4, 2, 0), (6, 9, 8, 7), (4, 10, 11, 2), (8, 9, 5, 10), (1, 8, 10, 4), (7, 0, 2, 11), (7, 11, 3, 6)])
_uv = me_cube_029.uv_layers.new(name='UVMap')
_uv.uv.foreach_set('vector', [0.1705, 0.6062, 0.1713, 0.6062, 0.1713, 0.9093, 0.1705, 0.9093, 0.1715, 0.6062, 0.1705, 0.6062, 0.1705, 0.3031, 0.1715, 0.3031, 0.1839, 0.9093, 0.1716, 0.9093, 0.1716, 0.6062, 0.1839, 0.6062, 0.1208, 0.5971, 0.1203, 0.6769, 0.1203, 0.3738, 0.1208, 0.3738, 0.1713, 0.9093, 0.1713, 0.6062, 0.1716, 0.6062, 0.1716, 0.9093, 0.1842, 0.6062, 0.1715, 0.6062, 0.1715, 0.3031, 0.1842, 0.3031, 0.06847, 0.7545, 0.06854, 0.7542, 0.06891, 0.7535, 0.06891, 0.7545, 0.06847, 0.7672, 0.06847, 0.7545, 0.06891, 0.7545, 0.06891, 0.7672, 0.06891, 0.7682, 0.06891, 0.7809, 0.06847, 0.7809, 0.06847, 0.7682, 0.06891, 0.7682, 0.06847, 0.7682, 0.06847, 0.7672, 0.06884, 0.7679])
me_cube_029.materials.append(mat_m_wallborder)
me_cube_029.update()
me_cube_030 = bpy.data.meshes.new('Cube.030')
me_cube_030.from_pydata([(-207.9, -259.4, -298.8), (-328.9, -259.4, -298.8), (-207.9, -259.2, -298.8), (-207.9, -259.2, -291.4), (-334.7, -259.2, -298.8), (-328.9, -259.2, -291.4), (-207.9, -259.4, -291.8), (-207.9, -259.4, -292.0), (-334.7, -259.4, -292.0), (-328.9, -259.4, -291.8), (-334.7, -259.2, -292.0), (-207.9, -259.2, -292.0)], [], [(5, 9, 6, 3), (10, 5, 3, 11), (0, 7, 8, 1), (1, 4, 2, 0), (6, 9, 8, 7), (4, 10, 11, 2), (8, 9, 5, 10), (1, 8, 10, 4), (7, 0, 2, 11), (7, 11, 3, 6)])
_uv = me_cube_030.uv_layers.new(name='UVMap')
_uv.uv.foreach_set('vector', [0.1015, 0.8295, 0.1008, 0.8295, 0.1008, 0.6062, 0.1015, 0.6062, 0.06949, 0.3031, 0.06847, 0.2233, 0.06847, 3.333e-08, 0.06949, 3.34e-08, 0.08797, 0.6062, 0.1005, 0.6062, 0.1005, 0.9093, 0.08797, 0.8295, 0.1208, 0.5971, 0.1203, 0.6769, 0.1203, 0.3738, 0.1208, 0.3738, 0.1008, 0.6062, 0.1008, 0.8295, 0.1005, 0.9093, 0.1005, 0.6062, 0.08217, 0.3031, 0.06949, 0.3031, 0.06949, 3.34e-08, 0.08217, 3.436e-08, 0.1005, 0.9093, 0.1008, 0.8295, 0.1015, 0.8295, 0.1005, 0.9093, 0.08797, 0.8295, 0.1005, 0.9093, 0.1005, 0.9093, 0.08804, 0.9093, 0.06891, 0.8504, 0.06891, 0.863, 0.06847, 0.863, 0.06847, 0.8504, 0.06891, 0.8504, 0.06847, 0.8504, 0.06847, 0.8493, 0.06884, 0.8501])
me_cube_030.materials.append(mat_m_wallborder)
me_cube_030.update()
me_cube_012 = bpy.data.meshes.new('Cube.012')
me_cube_012.from_pydata([(-0.4264, -4.576, -6.5), (-0.4264, 4.576, -6.5), (-0.4264, -4.576, 6.5), (-0.4264, 4.576, 6.5), (0.4264, -4.069, 6.005), (0.4264, -4.069, -6.005), (0.4264, 4.069, -6.005), (0.4264, 4.069, 6.005), (0.263, -4.268, -6.216), (0.006531, -4.434, -6.381), (0.006531, -4.434, 6.381), (0.263, -4.268, 6.216), (0.263, 4.268, -6.216), (0.006531, 4.434, -6.381), (0.263, 4.268, 6.216), (0.006531, 4.434, 6.381)], [], [(5, 6, 7, 4), (10, 15, 3, 2), (6, 5, 8, 12), (4, 7, 14, 11), (7, 6, 12, 14), (15, 13, 1, 3), (9, 10, 2, 0), (13, 9, 0, 1), (15, 10, 11, 14), (13, 15, 14, 12), (9, 13, 12, 8), (10, 9, 8, 11), (5, 4, 11, 8)])
me_cube_012.polygons.foreach_set('use_smooth', [True] * 13)
_uv = me_cube_012.uv_layers.new(name='UVMap')
_uv.uv.foreach_set('vector', [0.469, 0.5275, 0.1508, 0.5275, 0.1508, 0.05797, 0.469, 0.05797, 0.1031, 0.06342, 0.1031, 0.4363, 0.08441, 0.4423, 0.08441, 0.05744, 0.08441, 0.8059, 0.08441, 0.4637, 0.09431, 0.4553, 0.09431, 0.8143, 0.1256, 0.07877, 0.1256, 0.421, 0.1157, 0.4294, 0.1157, 0.0704, 0.1261, 0.1889, 0.1261, 0.6939, 0.1157, 0.7028, 0.1157, 0.18, 0.1029, 0.173, 0.1029, 0.7097, 0.08441, 0.7147, 0.08441, 0.168, 0.1076, 0.725, 0.1076, 0.1884, 0.1261, 0.1834, 0.1261, 0.7301, 0.107, 0.8212, 0.107, 0.4483, 0.1256, 0.4423, 0.1256, 0.8272, 0.1031, 0.4363, 0.1031, 0.06342, 0.1157, 0.0704, 0.1157, 0.4294, 0.1029, 0.7097, 0.1029, 0.173, 0.1157, 0.18, 0.1157, 0.7028, 0.107, 0.4483, 0.107, 0.8212, 0.09431, 0.8143, 0.09431, 0.4553, 0.1076, 0.1884, 0.1076, 0.725, 0.09479, 0.7181, 0.09479, 0.1953, 0.08441, 0.7092, 0.08441, 0.2042, 0.09479, 0.1953, 0.09479, 0.7181])
me_cube_012.materials.append(mat_m_outlet_001)
me_cube_012.update()
me_cube_001 = bpy.data.meshes.new('Cube.001')
me_cube_001.from_pydata([], [], [])
_uv = me_cube_001.uv_layers.new(name='UVMap')
_uv.uv.foreach_set('vector', [])
me_cube_001.materials.append(mat_m_woodwall)
me_cube_001.update()
me_cube_019 = bpy.data.meshes.new('Cube.019')
me_cube_019.from_pydata([(-355.9, -268.7, -300.0), (-355.9, -268.7, -53.33), (-355.9, 315.2, -300.0), (-355.9, 315.2, -53.33), (-370.1, 315.2, -300.0), (-370.1, -268.7, -300.0), (-370.1, -268.7, -53.33), (-370.1, 315.2, -53.33)], [], [(0, 2, 3, 1), (5, 6, 7, 4), (3, 2, 4, 7), (0, 1, 6, 5), (1, 3, 7, 6), (2, 0, 5, 4)])
_uv = me_cube_019.uv_layers.new(name='UVMap')
_uv.uv.foreach_set('vector', [0.2217, 0.2872, 0.2217, 0.6938, 0.04997, 0.6938, 0.04997, 0.2872, 0.4431, 0.6938, 0.2713, 0.6938, 0.2713, 0.2872, 0.4431, 0.2872, 0.5045, 0.2533, 0.5045, 0.4251, 0.4947, 0.4251, 0.4947, 0.2533, 0.4947, 0.6464, 0.4947, 0.4747, 0.5045, 0.4747, 0.5045, 0.6464, 0.4792, 0.2872, 0.4792, 0.6938, 0.4693, 0.6938, 0.4693, 0.2872, 0.482, 0.6938, 0.482, 0.2872, 0.4919, 0.2872, 0.4919, 0.6938])
me_cube_019.materials.append(mat_m_woodwall)
me_cube_019.update()
me_cube_020 = bpy.data.meshes.new('Cube.020')
me_cube_020.from_pydata([(-355.9, 300.0, -300.0), (-355.9, 300.0, -53.33), (587.1, 300.0, -300.0), (587.1, 300.0, -53.33), (-355.9, 300.0, -104.6), (587.1, 300.0, -104.6), (-101.7, 300.0, -300.0), (-101.7, 300.0, -53.33), (-101.7, 300.0, -104.6), (-299.2, 300.0, -300.0), (-299.2, 300.0, -53.33), (-299.2, 300.0, -104.6), (-355.9, 313.4, -104.6), (-355.9, 313.4, -300.0), (-299.2, 313.4, -300.0), (-101.7, 313.4, -53.33), (587.1, 313.4, -53.33), (587.1, 313.4, -104.6), (587.1, 313.4, -300.0), (-355.9, 313.4, -53.33), (-101.7, 313.4, -104.6), (-101.7, 313.4, -300.0), (-299.2, 313.4, -53.33), (-299.2, 313.4, -104.6)], [], [(8, 5, 3, 7), (6, 2, 5, 8), (11, 8, 7, 10), (4, 11, 10, 1), (0, 9, 11, 4), (20, 15, 16, 17), (21, 20, 17, 18), (23, 22, 15, 20), (12, 19, 22, 23), (13, 12, 23, 14), (9, 0, 13, 14), (10, 7, 15, 22), (11, 9, 14, 23), (3, 5, 17, 16), (1, 10, 22, 19), (7, 3, 16, 15), (8, 11, 23, 20), (5, 2, 18, 17), (6, 8, 20, 21), (0, 4, 12, 13), (2, 6, 21, 18), (4, 1, 19, 12)])
_uv = me_cube_020.uv_layers.new(name='UVMap')
_uv.uv.foreach_set('vector', [0.0561, 0.3415, 0.05482, 0.8211, 0.01909, 0.821, 0.02037, 0.3414, 0.1921, 0.3419, 0.1909, 0.8215, 0.05482, 0.8211, 0.0561, 0.3415, 0.05646, 0.204, 0.0561, 0.3415, 0.02037, 0.3414, 0.02074, 0.2039, 0.05657, 0.1644, 0.05646, 0.204, 0.02074, 0.2039, 0.02084, 0.1643, 0.1926, 0.1648, 0.1925, 0.2043, 0.05646, 0.204, 0.05657, 0.1644, 0.05481, 0.6482, 0.01908, 0.6481, 0.02105, 0.1684, 0.05678, 0.1686, 0.1909, 0.6488, 0.05481, 0.6482, 0.05678, 0.1686, 0.1928, 0.1691, 0.05424, 0.7857, 0.01851, 0.7856, 0.01908, 0.6481, 0.05481, 0.6482, 0.05408, 0.8252, 0.01835, 0.8251, 0.01851, 0.7856, 0.05424, 0.7857, 0.1901, 0.8258, 0.05408, 0.8252, 0.05424, 0.7857, 0.1903, 0.7863, 0.1925, 0.2043, 0.1926, 0.1648, 0.202, 0.1648, 0.2019, 0.2044, 0.2052, 0.7435, 0.2052, 0.5913, 0.2156, 0.5913, 0.2156, 0.7435, 0.2333, 0.2269, 0.2333, 0.363, 0.224, 0.363, 0.224, 0.2269, 0.2242, 0.2265, 0.2242, 0.2622, 0.2149, 0.2622, 0.2149, 0.2265, 0.2052, 0.7872, 0.2052, 0.7435, 0.2156, 0.7435, 0.2156, 0.7872, 0.2052, 0.5913, 0.2052, 0.1937, 0.2156, 0.1937, 0.2156, 0.5913, 0.2149, 0.7, 0.2149, 0.5625, 0.2242, 0.5625, 0.2242, 0.7, 0.2242, 0.2622, 0.2242, 0.3983, 0.2149, 0.3983, 0.2149, 0.2622, 0.224, 0.4959, 0.224, 0.3598, 0.2333, 0.3598, 0.2333, 0.4959, 0.2149, 0.5661, 0.2149, 0.43, 0.2242, 0.43, 0.2242, 0.5661, 0.1909, 0.8215, 0.1921, 0.3419, 0.2015, 0.3419, 0.2002, 0.8215, 0.2149, 0.43, 0.2149, 0.3943, 0.2242, 0.3943, 0.2242, 0.43])
me_cube_020.materials.append(mat_m_woodwall)
me_cube_020.update()
me_cube_021 = bpy.data.meshes.new('Cube.021')
me_cube_021.from_pydata([(587.1, -268.7, -300.0), (587.1, -268.7, -53.33), (587.1, 315.2, -300.0), (587.1, 315.2, -53.33), (587.1, 145.1, -76.35), (587.1, 145.1, -251.3), (587.1, -98.63, -251.3), (587.1, -98.63, -76.35), (605.9, 145.1, -76.35), (605.9, 145.1, -251.3), (605.9, -98.63, -251.3), (605.9, -98.63, -76.35), (605.9, 315.2, -53.33), (605.9, 315.2, -300.0), (605.9, -268.7, -300.0), (605.9, -268.7, -53.33)], [], [(4, 3, 2, 5), (5, 2, 0, 6), (7, 1, 3, 4), (6, 0, 1, 7), (8, 9, 13, 12), (9, 10, 14, 13), (11, 8, 12, 15), (10, 11, 15, 14), (1, 0, 14, 15), (0, 2, 13, 14), (6, 7, 11, 10), (5, 6, 10, 9), (3, 1, 15, 12), (2, 3, 12, 13), (7, 4, 8, 11), (4, 5, 9, 8)])
_uv = me_cube_021.uv_layers.new(name='UVMap')
_uv.uv.foreach_set('vector', [0.08568, 0.4029, 0.06944, 0.2845, 0.2412, 0.2842, 0.2075, 0.4027, 0.2075, 0.4027, 0.2412, 0.2842, 0.2419, 0.6908, 0.2078, 0.5724, 0.08598, 0.5726, 0.07016, 0.6911, 0.06944, 0.2845, 0.08568, 0.4029, 0.2078, 0.5724, 0.2419, 0.6908, 0.07016, 0.6911, 0.08598, 0.5726, 0.08524, 0.5723, 0.2071, 0.5723, 0.241, 0.6907, 0.06922, 0.6907, 0.2071, 0.5723, 0.2071, 0.4026, 0.241, 0.2841, 0.241, 0.6907, 0.08524, 0.4026, 0.08524, 0.5723, 0.06922, 0.6907, 0.06922, 0.2841, 0.2071, 0.4026, 0.08524, 0.4026, 0.06922, 0.2841, 0.241, 0.2841, 0.3121, 0.2496, 0.3121, 0.4214, 0.299, 0.4214, 0.299, 0.2496, 0.2825, 0.2651, 0.2825, 0.6717, 0.2694, 0.6717, 0.2694, 0.2651, 0.3287, 0.5061, 0.3287, 0.3843, 0.3418, 0.3843, 0.3418, 0.5061, 0.3139, 0.4192, 0.3139, 0.2495, 0.327, 0.2495, 0.327, 0.4192, 0.2842, 0.6717, 0.2842, 0.2651, 0.2973, 0.2651, 0.2973, 0.6717, 0.299, 0.6159, 0.299, 0.4441, 0.3121, 0.4441, 0.3121, 0.6159, 0.327, 0.4417, 0.327, 0.6114, 0.3139, 0.6114, 0.3139, 0.4417, 0.3418, 0.2463, 0.3418, 0.3682, 0.3287, 0.3682, 0.3287, 0.2463])
me_cube_021.materials.append(mat_m_woodwall)
me_cube_021.update()
me_cube_022 = bpy.data.meshes.new('Cube.022')
me_cube_022.from_pydata([(424.1, 3.744, -147.1), (424.1, 3.744, 99.61), (-18.59, 3.744, -147.1), (-18.59, 3.744, 99.61), (170.9, 3.744, -147.1), (170.9, 3.744, 99.61), (85.25, 3.744, 99.61), (85.25, 3.744, -147.1), (424.1, 3.744, 47.44), (-18.59, 3.744, 47.44), (170.9, 3.744, 47.44), (85.25, 3.744, 47.44), (-287.6, 3.744, -147.1), (-287.6, 3.744, 99.61), (-164.7, 3.744, -147.1), (-164.7, 3.744, 99.61), (-79.05, 3.744, 99.61), (-79.05, 3.744, -147.1), (-287.6, 3.744, 47.44), (-164.7, 3.744, 47.44), (-79.05, 3.744, 47.44), (424.1, -3.744, 47.44), (424.1, -3.744, -147.1), (170.9, -3.744, -147.1), (85.25, -3.744, 99.61), (-18.59, -3.744, 99.61), (-18.59, -3.744, 47.44), (-18.59, -3.744, -147.1), (424.1, -3.744, 99.61), (170.9, -3.744, 99.61), (170.9, -3.744, 47.44), (85.25, -3.744, -147.1), (85.25, -3.744, 47.44), (-287.6, -3.744, 47.44), (-287.6, -3.744, -147.1), (-164.7, -3.744, -147.1), (-79.05, -3.744, 99.61), (-287.6, -3.744, 99.61), (-164.7, -3.744, 99.61), (-164.7, -3.744, 47.44), (-79.05, -3.744, -147.1), (-79.05, -3.744, 47.44)], [], [(11, 9, 3, 6), (8, 10, 5, 1), (10, 11, 6, 5), (0, 4, 10, 8), (7, 2, 9, 11), (20, 16, 3, 9), (18, 13, 15, 19), (19, 15, 16, 20), (12, 18, 19, 14), (17, 20, 9, 2), (32, 24, 25, 26), (21, 28, 29, 30), (30, 29, 24, 32), (22, 21, 30, 23), (31, 32, 26, 27), (41, 26, 25, 36), (33, 39, 38, 37), (39, 41, 36, 38), (34, 35, 39, 33), (40, 27, 26, 41), (5, 6, 24, 29), (16, 15, 38, 36), (2, 7, 31, 27), (17, 2, 27, 40), (0, 8, 21, 22), (7, 11, 32, 31), (20, 17, 40, 41), (4, 0, 22, 23), (18, 12, 34, 33), (8, 1, 28, 21), (13, 18, 33, 37), (6, 3, 25, 24), (12, 14, 35, 34), (3, 16, 36, 25), (1, 5, 29, 28), (15, 13, 37, 38), (19, 20, 41, 39), (10, 4, 23, 30), (14, 19, 39, 35), (11, 10, 30, 32)])
_uv = me_cube_022.uv_layers.new(name='UVMap')
_uv.uv.foreach_set('vector', [0.07998, 0.4255, 0.07998, 0.5076, 0.03869, 0.5076, 0.03869, 0.4255, 0.07998, 0.2604, 0.07998, 0.3577, 0.03869, 0.3577, 0.03869, 0.2604, 0.07998, 0.3577, 0.07998, 0.4255, 0.03869, 0.4255, 0.03869, 0.3577, 0.2339, 0.2604, 0.2339, 0.3577, 0.07998, 0.3577, 0.07998, 0.2604, 0.2339, 0.4255, 0.2339, 0.5076, 0.07998, 0.5076, 0.07998, 0.4255, 0.07998, 0.5555, 0.03869, 0.5555, 0.03869, 0.5076, 0.07998, 0.5076, 0.07998, 0.7206, 0.03869, 0.7206, 0.03869, 0.6233, 0.07998, 0.6233, 0.07998, 0.6233, 0.03869, 0.6233, 0.03869, 0.5555, 0.07998, 0.5555, 0.2339, 0.7206, 0.07998, 0.7206, 0.07998, 0.6233, 0.2339, 0.6233, 0.2339, 0.5555, 0.07998, 0.5555, 0.07998, 0.5076, 0.2339, 0.5076, 0.07998, 0.4255, 0.03869, 0.4255, 0.03869, 0.5076, 0.07998, 0.5076, 0.07998, 0.2604, 0.03869, 0.2604, 0.03869, 0.3577, 0.07998, 0.3577, 0.07998, 0.3577, 0.03869, 0.3577, 0.03869, 0.4255, 0.07998, 0.4255, 0.2339, 0.2604, 0.07998, 0.2604, 0.07998, 0.3577, 0.2339, 0.3577, 0.2339, 0.4255, 0.07998, 0.4255, 0.07998, 0.5076, 0.2339, 0.5076, 0.07998, 0.5555, 0.07998, 0.5076, 0.03869, 0.5076, 0.03869, 0.5555, 0.07998, 0.7206, 0.07998, 0.6233, 0.03869, 0.6233, 0.03869, 0.7206, 0.07998, 0.6233, 0.07998, 0.5555, 0.03869, 0.5555, 0.03869, 0.6233, 0.2339, 0.7206, 0.2339, 0.6233, 0.07998, 0.6233, 0.07998, 0.7206, 0.2339, 0.5555, 0.2339, 0.5076, 0.07998, 0.5076, 0.07998, 0.5555, 0.2553, 0.6198, 0.2553, 0.5538, 0.2611, 0.5538, 0.2611, 0.6198, 0.2553, 0.4272, 0.2553, 0.3612, 0.2611, 0.3612, 0.2611, 0.4272, 0.2826, 0.3176, 0.2826, 0.2453, 0.2878, 0.2453, 0.2878, 0.3176, 0.2826, 0.3597, 0.2826, 0.3176, 0.2878, 0.3176, 0.2878, 0.3597, 0.2623, 0.6478, 0.2623, 0.5124, 0.2676, 0.5124, 0.2676, 0.6478, 0.2691, 0.3839, 0.2691, 0.2484, 0.2743, 0.2484, 0.2743, 0.3839, 0.2743, 0.4237, 0.2743, 0.5591, 0.2691, 0.5591, 0.2691, 0.4237, 0.2889, 0.3705, 0.2889, 0.4934, 0.2814, 0.4934, 0.2814, 0.3705, 0.2676, 0.2901, 0.2676, 0.4255, 0.2623, 0.4255, 0.2623, 0.2901, 0.2623, 0.5124, 0.2623, 0.476, 0.2676, 0.476, 0.2676, 0.5124, 0.2676, 0.2537, 0.2676, 0.2901, 0.2623, 0.2901, 0.2623, 0.2537, 0.2553, 0.5538, 0.2553, 0.4738, 0.2611, 0.4738, 0.2611, 0.5538, 0.2743, 0.5916, 0.2743, 0.6772, 0.2691, 0.6772, 0.2691, 0.5916, 0.2553, 0.4738, 0.2553, 0.4272, 0.2611, 0.4272, 0.2611, 0.4738, 0.2553, 0.7145, 0.2553, 0.6198, 0.2611, 0.6198, 0.2611, 0.7145, 0.2553, 0.3612, 0.2553, 0.2665, 0.2611, 0.2665, 0.2611, 0.3612, 0.2878, 0.4961, 0.2878, 0.5557, 0.2826, 0.5557, 0.2826, 0.4961, 0.281, 0.2484, 0.281, 0.3839, 0.2758, 0.3839, 0.2758, 0.2484, 0.2758, 0.5591, 0.2758, 0.4237, 0.281, 0.4237, 0.281, 0.5591, 0.2878, 0.5733, 0.2878, 0.6329, 0.2826, 0.6329, 0.2826, 0.5733])
me_cube_022.materials.append(mat_m_woodwall)
me_cube_022.update()
me_cube_025 = bpy.data.meshes.new('Cube.025')
me_cube_025.from_pydata([(-100.2, -12.47, -300.0), (-100.2, -12.47, -53.33), (-100.2, 68.36, -300.0), (-100.2, 68.36, -53.33), (100.2, -12.47, -300.0), (100.2, -12.47, -53.33), (100.2, 68.36, -300.0), (100.2, 68.36, -53.33), (-113.7, 68.16, -300.0), (-113.7, -23.5, -300.0), (-113.7, -23.5, -53.33), (-113.7, 68.16, -53.33), (113.7, 68.16, -53.33), (113.7, 68.16, -300.0), (113.7, -23.5, -300.0), (113.7, -23.5, -53.33)], [], [(0, 2, 3, 1), (6, 4, 5, 7), (4, 0, 1, 5), (9, 10, 11, 8), (13, 12, 15, 14), (14, 15, 10, 9), (0, 4, 14, 9), (7, 5, 15, 12), (6, 7, 12, 13), (1, 3, 11, 10), (2, 0, 9, 8), (5, 1, 10, 15), (4, 6, 13, 14), (3, 2, 8, 11)])
_uv = me_cube_025.uv_layers.new(name='UVMap')
_uv.uv.foreach_set('vector', [0.3466, 0.6093, 0.3468, 0.6656, 0.175, 0.6662, 0.1748, 0.6099, 0.3552, 0.6085, 0.3554, 0.6648, 0.1836, 0.6654, 0.1834, 0.6091, 0.3959, 0.593, 0.3962, 0.6816, 0.1257, 0.6825, 0.1254, 0.5939, 0.3602, 0.6666, 0.1788, 0.6673, 0.1786, 0.6078, 0.36, 0.6072, 0.361, 0.6747, 0.178, 0.6754, 0.1778, 0.6154, 0.3608, 0.6148, 0.215, 0.7163, 0.04325, 0.7169, 0.04273, 0.5586, 0.2145, 0.558, 0.07921, 0.2945, 0.07818, 0.4341, 0.07044, 0.4434, 0.0716, 0.2851, 0.1345, 0.4345, 0.07818, 0.4341, 0.07044, 0.4434, 0.1343, 0.4439, 0.3552, 0.6085, 0.1834, 0.6091, 0.1834, 0.5998, 0.3551, 0.5992, 0.07921, 0.2945, 0.1355, 0.2949, 0.1354, 0.2856, 0.0716, 0.2851, 0.1355, 0.2949, 0.07921, 0.2945, 0.0716, 0.2851, 0.1354, 0.2856, 0.07818, 0.4341, 0.07921, 0.2945, 0.0716, 0.2851, 0.07044, 0.4434, 0.07818, 0.4341, 0.1345, 0.4345, 0.1343, 0.4439, 0.07044, 0.4434, 0.1785, 0.598, 0.3599, 0.5973, 0.36, 0.6072, 0.1786, 0.6078])
me_cube_025.materials.append(mat_m_woodwall)
me_cube_025.update()
me_cube_002 = bpy.data.meshes.new('Cube.002')
me_cube_002.from_pydata([(-300.0, -54.74, -300.0), (-300.0, -54.74, -53.33), (-300.0, 874.3, -300.0), (-300.0, 874.3, -53.33), (300.0, -54.74, -300.0), (300.0, -54.74, -53.33), (300.0, 874.3, -300.0), (300.0, 874.3, -53.33), (-340.2, 873.4, -300.0), (-340.2, -103.1, -300.0), (-340.2, -103.1, -53.33), (-340.2, 873.4, -53.33), (340.2, 873.4, -53.33), (340.2, 873.4, -300.0), (340.2, -103.1, -300.0), (340.2, -103.1, -53.33)], [], [(0, 2, 3, 1), (6, 4, 5, 7), (4, 0, 1, 5), (9, 10, 11, 8), (13, 12, 15, 14), (14, 15, 10, 9), (0, 4, 14, 9), (7, 5, 15, 12), (6, 7, 12, 13), (1, 3, 11, 10), (2, 0, 9, 8), (5, 1, 10, 15), (4, 6, 13, 14), (3, 2, 8, 11)])
_uv = me_cube_002.uv_layers.new(name='UVMap')
_uv.uv.foreach_set('vector', [0.1035, 0.1103, 0.1035, 0.4777, 0.4708, 0.4777, 0.4708, 0.1103, 0.1189, 0.2849, 0.1189, 0.6215, 0.4554, 0.6215, 0.4554, 0.2849, 0.1189, 0.6215, 0.1189, 0.9581, 0.4554, 0.9581, 0.4554, 0.6215, 0.1035, 0.1103, 0.4708, 0.1103, 0.4708, 0.4777, 0.1035, 0.4777, 0.1189, 0.2849, 0.4554, 0.2849, 0.4554, 0.6215, 0.1189, 0.6215, 0.1189, 0.6215, 0.4554, 0.6215, 0.4554, 0.9581, 0.1189, 0.9581, 0.1189, 0.9581, 0.1189, 0.6215, 0.1189, 0.6215, 0.1189, 0.9581, 0.4554, 0.2849, 0.4554, 0.6215, 0.4554, 0.6215, 0.4554, 0.2849, 0.1189, 0.2849, 0.4554, 0.2849, 0.4554, 0.2849, 0.1189, 0.2849, 0.4708, 0.1103, 0.4708, 0.4777, 0.4708, 0.4777, 0.4708, 0.1103, 0.1035, 0.4777, 0.1035, 0.1103, 0.1035, 0.1103, 0.1035, 0.4777, 0.4554, 0.6215, 0.4554, 0.9581, 0.4554, 0.9581, 0.4554, 0.6215, 0.1189, 0.6215, 0.1189, 0.2849, 0.1189, 0.2849, 0.1189, 0.6215, 0.4708, 0.4777, 0.1035, 0.4777, 0.1035, 0.4777, 0.4708, 0.4777])
me_cube_002.materials.append(mat_m_woodwall)
me_cube_002.update()
me_plane_001 = bpy.data.meshes.new('Plane.001')
me_plane_001.from_pydata([(-103.1, -100.0, 0.0), (100.0, -100.0, 0.0), (-103.1, 100.0, 0.0), (100.0, 100.0, 0.0)], [], [(0, 1, 3, 2)])
_uv = me_plane_001.uv_layers.new(name='UVMap')
_uv.uv.foreach_set('vector', [0.2337, 0.35, 0.2337, 0.136, 0.4477, 0.136, 0.4477, 0.35])
me_plane_001.materials.append(mat_m_tiledfloor)
me_plane_001.update()
me_plane_002 = bpy.data.meshes.new('Plane.002')
me_plane_002.from_pydata([(-101.9, 26.7, 0.0), (100.0, 26.7, 0.0), (-101.9, 109.9, 0.0), (100.0, 109.9, 0.0)], [], [(0, 1, 3, 2)])
_uv = me_plane_002.uv_layers.new(name='UVMap')
_uv.uv.foreach_set('vector', [0.5726, 0.779, 0.5726, 0.5193, 0.6678, 0.5193, 0.6678, 0.779])
me_plane_002.materials.append(mat_m_carpet)
me_plane_002.update()
me_plane = bpy.data.meshes.new('Plane')
me_plane.from_pydata([(-100.0, -481.0, 0.0), (100.0, -481.0, 0.0), (-100.0, 481.0, 0.0), (100.0, 481.0, 0.0)], [], [(0, 1, 3, 2)])
_uv = me_plane.uv_layers.new(name='UVMap')
_uv.uv.foreach_set('vector', [0.02922, 0.01509, 0.2306, 0.01632, 0.2247, 0.9849, 0.0233, 0.9837])
me_plane.materials.append(mat_m_tiledfloor)
me_plane.update()
me_cube_015 = bpy.data.meshes.new('Cube.015')
me_cube_015.from_pydata([(-290.4, 273.6, 4.131e-05), (-290.4, -273.6, -4.131e-05), (420.7, 273.6, 4.131e-05), (420.7, -273.6, -4.131e-05)], [], [(1, 3, 2, 0)])
_uv = me_cube_015.uv_layers.new(name='UVMap')
_uv.uv.foreach_set('vector', [0.5726, 4.323e-08, 0.5726, 1.0, 2.356e-08, 1.0, 9.906e-08, 7.479e-15])
me_cube_015.materials.append(mat_m_carpet)
me_cube_015.update()
me_cube_024 = bpy.data.meshes.new('Cube.024')
me_cube_024.from_pydata([(-50.0, -50.0, -50.0), (-50.0, -50.0, 47.08), (-50.0, 50.0, -50.0), (-50.0, 50.0, 47.08), (43.45, -50.0, -50.0), (43.45, -50.0, 47.08), (43.45, 50.0, -50.0), (43.45, 50.0, 47.08)], [], [(0, 1, 3, 2), (2, 3, 7, 6), (6, 7, 5, 4), (4, 5, 1, 0), (2, 6, 4, 0), (7, 3, 1, 5)])
_uv = me_cube_024.uv_layers.new(name='UVMap')
_uv.uv.foreach_set('vector', [0.375, 0.0, 0.625, 0.0, 0.625, 0.25, 0.375, 0.25, 0.375, 0.25, 0.625, 0.25, 0.625, 0.5, 0.375, 0.5, 0.375, 0.5, 0.625, 0.5, 0.625, 0.75, 0.375, 0.75, 0.375, 0.75, 0.625, 0.75, 0.625, 1.0, 0.375, 1.0, 0.125, 0.5, 0.375, 0.5, 0.375, 0.75, 0.125, 0.75, 0.625, 0.5, 0.875, 0.5, 0.875, 0.75, 0.625, 0.75])
me_cube_024.update()
me_cube_009 = bpy.data.meshes.new('Cube.009')
me_cube_009.from_pydata([(-50.0, -50.0, -50.0), (-50.0, -50.0, 47.08), (-50.0, 50.0, -50.0), (-50.0, 50.0, 47.08), (43.45, -50.0, -50.0), (43.45, -50.0, 47.08), (43.45, 50.0, -50.0), (43.45, 50.0, 47.08)], [], [(0, 1, 3, 2), (2, 3, 7, 6), (6, 7, 5, 4), (4, 5, 1, 0), (2, 6, 4, 0), (7, 3, 1, 5)])
_uv = me_cube_009.uv_layers.new(name='UVMap')
_uv.uv.foreach_set('vector', [0.375, 0.0, 0.625, 0.0, 0.625, 0.25, 0.375, 0.25, 0.375, 0.25, 0.625, 0.25, 0.625, 0.5, 0.375, 0.5, 0.375, 0.5, 0.625, 0.5, 0.625, 0.75, 0.375, 0.75, 0.375, 0.75, 0.625, 0.75, 0.625, 1.0, 0.375, 1.0, 0.125, 0.5, 0.375, 0.5, 0.375, 0.75, 0.125, 0.75, 0.625, 0.5, 0.875, 0.5, 0.875, 0.75, 0.625, 0.75])
me_cube_009.update()
me_cube_023 = bpy.data.meshes.new('Cube.023')
me_cube_023.from_pydata([(-50.0, -50.0, -50.0), (-50.0, -50.0, 47.08), (-50.0, 50.0, -50.0), (-50.0, 50.0, 47.08), (43.45, -50.0, -50.0), (43.45, -50.0, 47.08), (43.45, 50.0, -50.0), (43.45, 50.0, 47.08)], [], [(0, 1, 3, 2), (2, 3, 7, 6), (6, 7, 5, 4), (4, 5, 1, 0), (2, 6, 4, 0), (7, 3, 1, 5)])
_uv = me_cube_023.uv_layers.new(name='UVMap')
_uv.uv.foreach_set('vector', [0.375, 0.0, 0.625, 0.0, 0.625, 0.25, 0.375, 0.25, 0.375, 0.25, 0.625, 0.25, 0.625, 0.5, 0.375, 0.5, 0.375, 0.5, 0.625, 0.5, 0.625, 0.75, 0.375, 0.75, 0.375, 0.75, 0.625, 0.75, 0.625, 1.0, 0.375, 1.0, 0.125, 0.5, 0.375, 0.5, 0.375, 0.75, 0.125, 0.75, 0.625, 0.5, 0.875, 0.5, 0.875, 0.75, 0.625, 0.75])
me_cube_023.update()
me_cube_013 = bpy.data.meshes.new('Cube.013')
me_cube_013.from_pydata([(1235.0, -52.09, -42.6), (1235.0, -52.09, 54.48), (1235.0, 50.0, -42.6), (1235.0, 50.0, 54.48), (1335.0, -52.09, -42.6), (1335.0, -52.09, 54.48), (1335.0, 50.0, -42.6), (1335.0, 50.0, 54.48)], [], [(0, 1, 3, 2), (2, 3, 7, 6), (6, 7, 5, 4), (4, 5, 1, 0), (2, 6, 4, 0), (7, 3, 1, 5)])
_uv = me_cube_013.uv_layers.new(name='UVMap')
_uv.uv.foreach_set('vector', [0.375, 0.0, 0.625, 0.0, 0.625, 0.25, 0.375, 0.25, 0.375, 0.25, 0.625, 0.25, 0.625, 0.5, 0.375, 0.5, 0.375, 0.5, 0.625, 0.5, 0.625, 0.75, 0.375, 0.75, 0.375, 0.75, 0.625, 0.75, 0.625, 1.0, 0.375, 1.0, 0.125, 0.5, 0.375, 0.5, 0.375, 0.75, 0.125, 0.75, 0.625, 0.5, 0.875, 0.5, 0.875, 0.75, 0.625, 0.75])
me_cube_013.update()

# ---- objects
ob_metal_divider = bpy.data.objects.new('metal divider', me_plane_003)
ob_plasticdoordivider = bpy.data.objects.new('plasticDoorDivider', me_plane_004)
ob_plasticdoordivider_001 = bpy.data.objects.new('plasticDoorDivider.001', me_plane_005)
ob_outlet = bpy.data.objects.new('outlet', me_cube_003)
ob_wallborder = bpy.data.objects.new('wallborder', me_cube)
ob_wallborder_001 = bpy.data.objects.new('wallborder.001', me_cube_005)
ob_wallborder_002 = bpy.data.objects.new('wallborder.002', me_cube_006)
ob_wallborder_003 = bpy.data.objects.new('wallborder.003', me_cube_007)
ob_wallborder_004 = bpy.data.objects.new('wallborder.004', me_cube_008)
ob_wallborder_005 = bpy.data.objects.new('wallborder.005', me_cube_010)
ob_wallborder_006 = bpy.data.objects.new('wallborder.006', me_cube_011)
ob_wallborder_008 = bpy.data.objects.new('wallborder.008', me_cube_014)
ob_wallborder_007 = bpy.data.objects.new('wallborder.007', me_cube_017)
ob_wallborder_009 = bpy.data.objects.new('wallborder.009', me_cube_018)
ob_wallborder_010 = bpy.data.objects.new('wallborder.010', me_cube_026)
ob_wallborder_011 = bpy.data.objects.new('wallborder.011', me_cube_027)
ob_wallborder_012 = bpy.data.objects.new('wallborder.012', me_cube_028)
ob_wallborder_013 = bpy.data.objects.new('wallborder.013', me_cube_029)
ob_wallborder_014 = bpy.data.objects.new('wallborder.014', me_cube_030)
ob_outlet_001 = bpy.data.objects.new('outlet.001', me_cube_012)
ob_walls = bpy.data.objects.new('walls', me_cube_001)
ob_blank_wall = bpy.data.objects.new('blank wall', me_cube_019)
ob_onedoorwall = bpy.data.objects.new('oneDoorWall', me_cube_020)
ob_windowwall = bpy.data.objects.new('windowWall', me_cube_021)
ob_twodoorwall = bpy.data.objects.new('twoDoorWall', me_cube_022)
ob_walls_002 = bpy.data.objects.new('walls.002', me_cube_025)
ob_bathroomwall = bpy.data.objects.new('bathroomWall', me_cube_002)
ob_bathroomfloor = bpy.data.objects.new('bathroomFloor', me_plane_001)
ob_closetfloor = bpy.data.objects.new('closetFloor', me_plane_002)
ob_hallfloor = bpy.data.objects.new('hallFloor', me_plane)
ob_mainfloor = bpy.data.objects.new('mainFloor', me_cube_015)
ob_closetdoor = bpy.data.objects.new('closetdoor', me_cube_024)
ob_roomdoor = bpy.data.objects.new('roomdoor', me_cube_009)
ob_roomdoor_001 = bpy.data.objects.new('roomdoor.001', me_cube_023)
ob_window = bpy.data.objects.new('window', me_cube_013)

# ---- transforms, parenting, visibility, modifiers, constraints
ob_metal_divider.location = (-216.9, 377.1, -293.8)
ob_metal_divider.rotation_euler = (0.0, -0.0, -3.142)
ob_metal_divider.scale = (1.0, 1.123, 1.0)
ob_plasticdoordivider.location = (-149.9, -252.7, -298.6)
ob_plasticdoordivider.scale = (78.07, 1.824, 1.096)
ob_plasticdoordivider_001.location = (105.9, -252.7, -298.6)
ob_plasticdoordivider_001.scale = (78.07, 1.824, 1.096)
ob_outlet.location = (-329.9, -77.19, -273.4)
ob_outlet.scale = (0.7541, 0.9762, 1.0)
ob_wallborder.location = (0.0, 0.0, 0.0)
ob_wallborder_001.location = (0.0, 0.0, 0.0)
ob_wallborder_002.location = (0.0, 0.0, 0.0)
ob_wallborder_003.location = (0.0, 0.0, 0.0)
ob_wallborder_004.location = (0.0, 0.0, 0.0)
ob_wallborder_005.location = (0.0, 0.0, 0.0)
ob_wallborder_006.location = (0.0, 0.0, 0.0)
ob_wallborder_008.location = (0.0, 0.0, 0.0)
ob_wallborder_007.location = (0.0, 0.0, 0.0)
ob_wallborder_009.location = (0.0, 0.0, 0.0)
ob_wallborder_010.location = (0.0, 0.0, 0.0)
ob_wallborder_011.location = (0.0, 0.0, 0.0)
ob_wallborder_012.location = (0.0, 0.0, 0.0)
ob_wallborder_013.location = (0.0, 0.0, 0.0)
ob_wallborder_014.location = (0.0, 0.0, 0.0)
ob_outlet_001.location = (380.7, -159.9, -273.4)
ob_outlet_001.rotation_euler = (0.0, -0.0, 3.142)
ob_outlet_001.scale = (0.7541, 0.9762, 1.0)
ob_walls.location = (-61.78, -1.685, 1.171)
ob_walls.scale = (0.7541, 0.9762, 1.0)
ob_blank_wall.location = (-61.78, -1.685, 1.171)
ob_blank_wall.scale = (0.7541, 0.9762, 1.0)
ob_onedoorwall.location = (-61.78, -1.685, 1.171)
ob_onedoorwall.scale = (0.7541, 0.9762, 1.0)
ob_windowwall.location = (-61.78, -1.685, 1.171)
ob_windowwall.scale = (0.7541, 0.9762, 1.0)
ob_twodoorwall.location = (-43.19, -252.9, -151.8)
ob_twodoorwall.scale = (1.0, 1.679, 1.0)
ob_walls_002.location = (-217.2, 371.0, 1.171)
ob_walls_002.rotation_euler = (0.0, -0.0, -3.142)
ob_bathroomwall.location = (114.0, -456.2, 1.171)
ob_bathroomwall.scale = (0.3341, 0.2279, 1.0)
ob_bathroomfloor.location = (114.7, -364.5, -298.8)
ob_bathroomfloor.scale = (1.0, 1.123, 1.0)
ob_closetfloor.location = (-217.5, 418.0, -299.0)
ob_closetfloor.rotation_euler = (0.0, -0.0, -3.142)
ob_closetfloor.scale = (1.0, 1.123, 1.0)
ob_hallfloor.location = (-165.7, -730.8, -298.9)
ob_mainfloor.location = (-39.77, 20.85, -298.8)
ob_closetdoor.location = (-207.7, 290.9, -198.5)
ob_closetdoor.scale = (1.598, 0.06996, 1.988)
ob_roomdoor.location = (91.18, -250.1, -198.5)
ob_roomdoor.scale = (0.9157, 0.06996, 1.988)
ob_roomdoor_001.location = (-162.4, -250.1, -198.5)
ob_roomdoor_001.scale = (0.9157, 0.06996, 1.988)
ob_window.location = (162.1, 23.62, -173.0)
ob_window.scale = (0.07409, 2.331, 1.815)

# ---- collection membership
scene.collection.objects.link(ob_metal_divider)
scene.collection.objects.link(ob_plasticdoordivider)
scene.collection.objects.link(ob_plasticdoordivider_001)
scene.collection.objects.link(ob_outlet)
scene.collection.objects.link(ob_wallborder)
scene.collection.objects.link(ob_wallborder_001)
scene.collection.objects.link(ob_wallborder_002)
scene.collection.objects.link(ob_wallborder_003)
scene.collection.objects.link(ob_wallborder_004)
scene.collection.objects.link(ob_wallborder_005)
scene.collection.objects.link(ob_wallborder_006)
scene.collection.objects.link(ob_wallborder_008)
scene.collection.objects.link(ob_wallborder_007)
scene.collection.objects.link(ob_wallborder_009)
scene.collection.objects.link(ob_wallborder_010)
scene.collection.objects.link(ob_wallborder_011)
scene.collection.objects.link(ob_wallborder_012)
scene.collection.objects.link(ob_wallborder_013)
scene.collection.objects.link(ob_wallborder_014)
scene.collection.objects.link(ob_outlet_001)
col_collection.objects.link(ob_walls)
col_collection.objects.link(ob_blank_wall)
col_collection.objects.link(ob_onedoorwall)
col_collection.objects.link(ob_windowwall)
col_collection.objects.link(ob_twodoorwall)
col_collection.objects.link(ob_walls_002)
col_collection.objects.link(ob_bathroomwall)
col_floors.objects.link(ob_bathroomfloor)
col_floors.objects.link(ob_closetfloor)
col_floors.objects.link(ob_hallfloor)
col_floors.objects.link(ob_mainfloor)
col_doorelementplaceholders.objects.link(ob_closetdoor)
col_doorelementplaceholders.objects.link(ob_roomdoor)
col_doorelementplaceholders.objects.link(ob_roomdoor_001)
col_doorelementplaceholders.objects.link(ob_window)

# ---- scene / render settings (as saved in the file)
scene.frame_start = 1; scene.frame_end = 250; scene.frame_set(0)
scene.render.engine = 'BLENDER_EEVEE_NEXT'
scene.unit_settings.scale_length = 0.01
bpy.context.view_layer.update()

# ---- added for rendering (the .blend has no active camera and no usable light): camera, sun
cam_auto = bpy.data.cameras.new('AutoCamera')
cam_auto.lens = 50.0
cam_auto.sensor_width = 36.0
cam_auto.clip_end = 29104.0
ob_auto_camera = bpy.data.objects.new('AutoCamera', cam_auto)
scene.collection.objects.link(ob_auto_camera)
ob_auto_camera.location = (1685.5, -2398.67, 1177.17)
ob_auto_camera.rotation_euler = (1.09748, -7.21219e-08, 0.694738)
scene.camera = ob_auto_camera
light_auto_sun = bpy.data.lights.new('AutoSun', 'SUN')
light_auto_sun.energy = 3.0
light_auto_sun.angle = 0.0523599
ob_auto_sun = bpy.data.objects.new('AutoSun', light_auto_sun)
scene.collection.objects.link(ob_auto_sun)
ob_auto_sun.rotation_euler = (0.872665, 0.174533, 0.523599)
bpy.context.view_layer.update()
